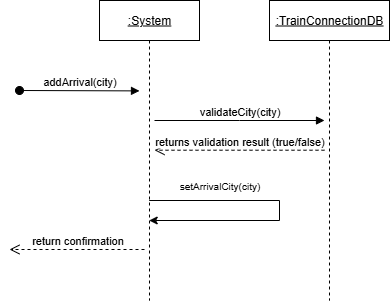

The diagram above was exported from draw.io. Its source (the exported page's mxGraphModel, read from the mxfile embedded in the PNG):
<mxGraphModel dx="981" dy="532" grid="1" gridSize="10" guides="1" tooltips="1" connect="1" arrows="1" fold="1" page="1" pageScale="1" pageWidth="850" pageHeight="1100" math="0" shadow="0">
  <root>
    <mxCell id="0" />
    <mxCell id="1" parent="0" />
    <mxCell id="aM9ryv3xv72pqoxQDRHE-1" value="&lt;u&gt;:System&lt;/u&gt;" style="shape=umlLifeline;perimeter=lifelinePerimeter;whiteSpace=wrap;html=1;container=0;dropTarget=0;collapsible=0;recursiveResize=0;outlineConnect=0;portConstraint=eastwest;newEdgeStyle={&quot;edgeStyle&quot;:&quot;elbowEdgeStyle&quot;,&quot;elbow&quot;:&quot;vertical&quot;,&quot;curved&quot;:0,&quot;rounded&quot;:0};" parent="1" vertex="1">
      <mxGeometry x="460" y="300" width="100" height="300" as="geometry" />
    </mxCell>
    <mxCell id="aM9ryv3xv72pqoxQDRHE-5" value="&lt;u&gt;:TrainConnectionDB&lt;/u&gt;" style="shape=umlLifeline;perimeter=lifelinePerimeter;whiteSpace=wrap;html=1;container=0;dropTarget=0;collapsible=0;recursiveResize=0;outlineConnect=0;portConstraint=eastwest;newEdgeStyle={&quot;edgeStyle&quot;:&quot;elbowEdgeStyle&quot;,&quot;elbow&quot;:&quot;vertical&quot;,&quot;curved&quot;:0,&quot;rounded&quot;:0};" parent="1" vertex="1">
      <mxGeometry x="630" y="300" width="120" height="300" as="geometry" />
    </mxCell>
    <mxCell id="aM9ryv3xv72pqoxQDRHE-7" value="validateCity(city)" style="html=1;verticalAlign=bottom;endArrow=block;edgeStyle=elbowEdgeStyle;elbow=vertical;curved=0;rounded=0;" parent="1" edge="1">
      <mxGeometry relative="1" as="geometry">
        <mxPoint x="515" y="420" as="sourcePoint" />
        <Array as="points">
          <mxPoint x="600" y="420" />
        </Array>
        <mxPoint x="685" y="420" as="targetPoint" />
      </mxGeometry>
    </mxCell>
    <mxCell id="aM9ryv3xv72pqoxQDRHE-8" value="returns validation result (true/false)" style="html=1;verticalAlign=bottom;endArrow=open;dashed=1;endSize=8;edgeStyle=elbowEdgeStyle;elbow=vertical;curved=0;rounded=0;" parent="1" edge="1">
      <mxGeometry relative="1" as="geometry">
        <mxPoint x="515" y="449.72" as="targetPoint" />
        <Array as="points">
          <mxPoint x="610" y="449.72" />
        </Array>
        <mxPoint x="685" y="449.72" as="sourcePoint" />
        <mxPoint as="offset" />
      </mxGeometry>
    </mxCell>
    <mxCell id="aM9ryv3xv72pqoxQDRHE-3" value="addArrival(city)" style="html=1;verticalAlign=bottom;startArrow=oval;endArrow=block;startSize=8;edgeStyle=elbowEdgeStyle;elbow=vertical;curved=0;rounded=0;" parent="1" edge="1">
      <mxGeometry relative="1" as="geometry">
        <mxPoint x="380" y="390" as="sourcePoint" />
        <mxPoint x="500" y="390.10526315789474" as="targetPoint" />
      </mxGeometry>
    </mxCell>
    <mxCell id="dWYS7Jd9AjnmiHfVcqP3-3" value="" style="endArrow=classic;html=1;rounded=0;" parent="1" source="aM9ryv3xv72pqoxQDRHE-1" target="aM9ryv3xv72pqoxQDRHE-1" edge="1">
      <mxGeometry width="50" height="50" relative="1" as="geometry">
        <mxPoint x="580" y="470" as="sourcePoint" />
        <mxPoint x="509.94444444444446" y="510" as="targetPoint" />
        <Array as="points">
          <mxPoint x="640" y="500" />
          <mxPoint x="640" y="520" />
        </Array>
      </mxGeometry>
    </mxCell>
    <mxCell id="dWYS7Jd9AjnmiHfVcqP3-4" value="&lt;font style=&quot;font-size: 10px;&quot;&gt;setArrivalCity(city)&lt;/font&gt;" style="text;html=1;align=center;verticalAlign=middle;resizable=0;points=[];autosize=1;strokeColor=none;fillColor=none;" parent="1" vertex="1">
      <mxGeometry x="530" y="470" width="100" height="30" as="geometry" />
    </mxCell>
    <mxCell id="dWYS7Jd9AjnmiHfVcqP3-7" value="return confirmation" style="html=1;verticalAlign=bottom;endArrow=open;dashed=1;endSize=8;curved=0;rounded=0;" parent="1" edge="1">
      <mxGeometry relative="1" as="geometry">
        <mxPoint x="505" y="549" as="sourcePoint" />
        <mxPoint x="370" y="549" as="targetPoint" />
      </mxGeometry>
    </mxCell>
  </root>
</mxGraphModel>